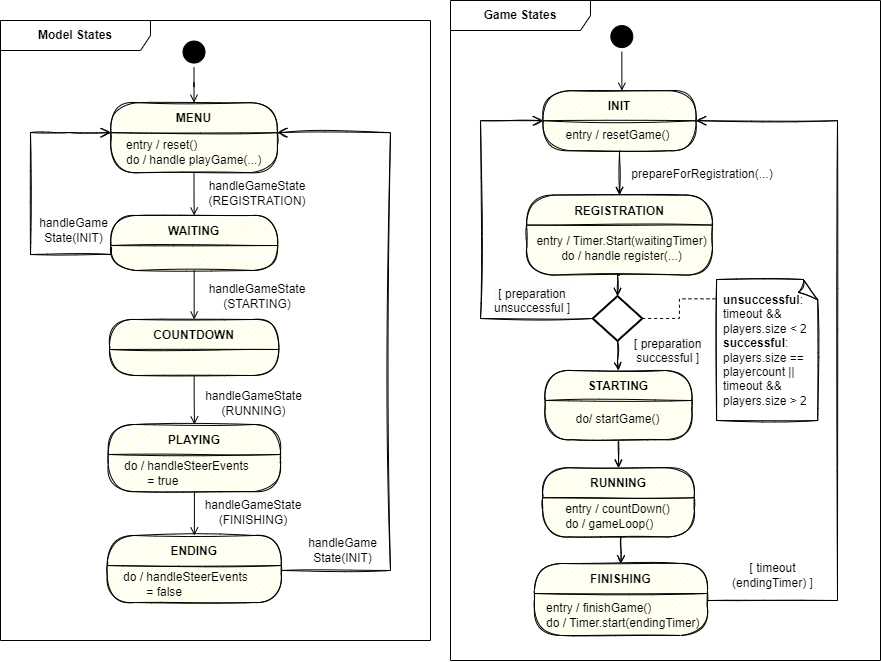

The diagram above was exported from draw.io. Its source (the exported page's mxGraphModel, read from the mxfile embedded in the PNG):
<mxGraphModel dx="4476" dy="2125" grid="1" gridSize="10" guides="1" tooltips="1" connect="1" arrows="1" fold="1" page="1" pageScale="1" pageWidth="827" pageHeight="1169" math="0" shadow="0">
  <root>
    <mxCell id="0" />
    <mxCell id="1" parent="0" />
    <mxCell id="2" style="edgeStyle=orthogonalEdgeStyle;rounded=0;orthogonalLoop=1;jettySize=auto;html=1;endArrow=open;endFill=0;entryX=0.5;entryY=0;entryDx=0;entryDy=0;entryPerimeter=0;sketch=1;exitX=0.5;exitY=1;exitDx=0;exitDy=0;" edge="1" source="3" target="19" parent="1">
      <mxGeometry relative="1" as="geometry">
        <mxPoint x="957.6300000000001" y="810.19" as="sourcePoint" />
        <mxPoint x="974.04" y="953.19" as="targetPoint" />
      </mxGeometry>
    </mxCell>
    <mxCell id="3" value="REGISTRATION" style="swimlane;fontStyle=1;align=center;verticalAlign=middle;childLayout=stackLayout;horizontal=1;startSize=30;horizontalStack=0;resizeParent=0;resizeLast=1;container=0;fontColor=#000000;collapsible=0;rounded=1;arcSize=30;strokeColor=default;fillColor=#ffffc0;swimlaneFillColor=#ffffc0;dropTarget=0;sketch=1;" vertex="1" parent="1">
      <mxGeometry x="866.1" y="724.57" width="185.87" height="80" as="geometry" />
    </mxCell>
    <mxCell id="4" style="edgeStyle=orthogonalEdgeStyle;rounded=0;orthogonalLoop=1;jettySize=auto;html=1;entryX=0.5;entryY=0;entryDx=0;entryDy=0;exitX=0.5;exitY=1;exitDx=0;exitDy=0;endArrow=open;endFill=0;sketch=1;" edge="1" source="5" target="8" parent="1">
      <mxGeometry relative="1" as="geometry" />
    </mxCell>
    <mxCell id="5" value="STARTING" style="swimlane;fontStyle=1;align=center;verticalAlign=middle;childLayout=stackLayout;horizontal=1;startSize=30;horizontalStack=0;resizeParent=0;resizeLast=1;container=0;fontColor=#000000;collapsible=0;rounded=1;arcSize=30;strokeColor=default;fillColor=#ffffc0;swimlaneFillColor=#ffffc0;dropTarget=0;sketch=1;" vertex="1" parent="1">
      <mxGeometry x="884.36" y="900.0000000000001" width="147.15" height="69.18" as="geometry" />
    </mxCell>
    <mxCell id="6" value="&lt;span style=&quot;&quot;&gt;do/ &lt;/span&gt;startGame()" style="text;html=1;align=center;verticalAlign=middle;resizable=0;points=[];autosize=1;strokeColor=none;fillColor=none;" vertex="1" parent="1">
      <mxGeometry x="902" y="934.1800000000001" width="110" height="30" as="geometry" />
    </mxCell>
    <mxCell id="7" style="edgeStyle=orthogonalEdgeStyle;rounded=0;orthogonalLoop=1;jettySize=auto;html=1;entryX=0.5;entryY=0;entryDx=0;entryDy=0;endArrow=open;endFill=0;exitX=0.5;exitY=1;exitDx=0;exitDy=0;sketch=1;" edge="1" source="8" target="11" parent="1">
      <mxGeometry relative="1" as="geometry" />
    </mxCell>
    <mxCell id="8" value="RUNNING" style="swimlane;fontStyle=1;align=center;verticalAlign=middle;childLayout=stackLayout;horizontal=1;startSize=30;horizontalStack=0;resizeParent=0;resizeLast=1;container=0;fontColor=#000000;collapsible=0;rounded=1;arcSize=30;strokeColor=default;fillColor=#ffffc0;swimlaneFillColor=#ffffc0;dropTarget=0;sketch=1;" vertex="1" parent="1">
      <mxGeometry x="882.12" y="997.24" width="151.76" height="69.19" as="geometry" />
    </mxCell>
    <mxCell id="9" value="&lt;span style=&quot;border-color: var(--border-color);&quot;&gt;entry /&amp;nbsp;&lt;/span&gt;countDown()&lt;br&gt;&lt;div style=&quot;text-align: left;&quot;&gt;&lt;span style=&quot;background-color: initial;&quot;&gt;do / gameLoop()&lt;/span&gt;&lt;/div&gt;" style="text;html=1;align=center;verticalAlign=middle;resizable=0;points=[];autosize=1;strokeColor=none;fillColor=none;" vertex="1" parent="1">
      <mxGeometry x="892.0000000000001" y="1026.43" width="130" height="40" as="geometry" />
    </mxCell>
    <mxCell id="10" style="edgeStyle=orthogonalEdgeStyle;rounded=0;orthogonalLoop=1;jettySize=auto;html=1;endArrow=open;endFill=0;sketch=1;entryX=1;entryY=0.5;entryDx=0;entryDy=0;endSize=8;" edge="1" source="11" target="15" parent="1">
      <mxGeometry relative="1" as="geometry">
        <Array as="points">
          <mxPoint x="1177" y="1130" />
          <mxPoint x="1177" y="650" />
        </Array>
        <mxPoint x="1067" y="650" as="targetPoint" />
      </mxGeometry>
    </mxCell>
    <mxCell id="11" value="FINISHING" style="swimlane;fontStyle=1;align=center;verticalAlign=middle;childLayout=stackLayout;horizontal=1;startSize=30;horizontalStack=0;resizeParent=0;resizeLast=1;container=0;fontColor=#000000;collapsible=0;rounded=1;arcSize=30;strokeColor=default;fillColor=#ffffc0;swimlaneFillColor=#ffffc0;dropTarget=0;sketch=1;" vertex="1" parent="1">
      <mxGeometry x="873.92" y="1092.99" width="173.08" height="72" as="geometry" />
    </mxCell>
    <mxCell id="12" value="entry / finishGame()&lt;br&gt;do / Timer.start(endingTimer)" style="text;html=1;align=left;verticalAlign=middle;resizable=0;points=[];autosize=1;strokeColor=none;fillColor=none;" vertex="1" parent="1">
      <mxGeometry x="884.359999999999" y="1124.99" width="180" height="40" as="geometry" />
    </mxCell>
    <mxCell id="13" value="entry / Timer.Start(waitingTimer)&lt;br&gt;do / handle register(...)" style="text;html=1;align=center;verticalAlign=middle;resizable=0;points=[];autosize=1;strokeColor=none;fillColor=none;" vertex="1" parent="1">
      <mxGeometry x="866.1000000000013" y="757.5" width="190" height="40" as="geometry" />
    </mxCell>
    <mxCell id="14" style="edgeStyle=orthogonalEdgeStyle;rounded=0;orthogonalLoop=1;jettySize=auto;html=1;entryX=0.5;entryY=0;entryDx=0;entryDy=0;endArrow=open;endFill=0;sketch=1;" edge="1" source="15" target="3" parent="1">
      <mxGeometry relative="1" as="geometry" />
    </mxCell>
    <mxCell id="15" value="INIT" style="swimlane;fontStyle=1;align=center;verticalAlign=middle;childLayout=stackLayout;horizontal=1;startSize=30;horizontalStack=0;resizeParent=0;resizeLast=1;container=0;fontColor=#000000;collapsible=0;rounded=1;arcSize=30;strokeColor=default;fillColor=#ffffc0;swimlaneFillColor=#ffffc0;dropTarget=0;sketch=1;" vertex="1" parent="1">
      <mxGeometry x="882.4399999999999" y="620.19" width="153.19" height="60" as="geometry" />
    </mxCell>
    <mxCell id="16" style="edgeStyle=orthogonalEdgeStyle;rounded=0;orthogonalLoop=1;jettySize=auto;html=1;entryX=0.5;entryY=0;entryDx=0;entryDy=0;endArrow=open;endFill=0;sketch=1;" edge="1" source="19" target="5" parent="1">
      <mxGeometry relative="1" as="geometry" />
    </mxCell>
    <mxCell id="17" value="&lt;br&gt;&lt;div&gt;&lt;span style=&quot;font-size: 12px; background-color: rgb(248, 249, 250);&quot;&gt;&lt;/span&gt;&lt;/div&gt;" style="edgeLabel;html=1;align=center;verticalAlign=middle;resizable=0;points=[];" connectable="0" vertex="1" parent="16">
      <mxGeometry x="-0.336" y="1" relative="1" as="geometry">
        <mxPoint x="2" y="4" as="offset" />
      </mxGeometry>
    </mxCell>
    <mxCell id="18" style="edgeStyle=orthogonalEdgeStyle;rounded=0;sketch=1;orthogonalLoop=1;jettySize=auto;html=1;exitX=0;exitY=0.5;exitDx=0;exitDy=0;exitPerimeter=0;entryX=0;entryY=0.5;entryDx=0;entryDy=0;endArrow=open;endFill=0;endSize=8;" edge="1" source="19" target="15" parent="1">
      <mxGeometry relative="1" as="geometry">
        <Array as="points">
          <mxPoint x="820" y="848" />
          <mxPoint x="820" y="650" />
        </Array>
      </mxGeometry>
    </mxCell>
    <mxCell id="19" value="" style="strokeWidth=2;html=1;shape=mxgraph.flowchart.decision;whiteSpace=wrap;" vertex="1" parent="1">
      <mxGeometry x="932.2" y="825.5500000000001" width="49.6" height="44.81" as="geometry" />
    </mxCell>
    <mxCell id="20" value="&lt;b&gt;unsuccessful&lt;/b&gt;: &lt;br&gt;timeout &amp;amp;&amp;amp; &lt;br&gt;players.size &amp;lt; 2&lt;br&gt;&lt;b&gt;successful&lt;/b&gt;: &lt;br&gt;players.size == playercount || &lt;br&gt;timeout &amp;amp;&amp;amp; &lt;br&gt;players.size &amp;gt; 2" style="whiteSpace=wrap;html=1;shape=mxgraph.basic.document;fillColor=#FFFFFF;sketch=1;align=left;spacingLeft=5;" vertex="1" parent="1">
      <mxGeometry x="1056.1" y="809.0000000000001" width="102.1" height="141" as="geometry" />
    </mxCell>
    <mxCell id="21" value="entry / resetGame()" style="text;html=1;align=center;verticalAlign=middle;resizable=0;points=[];autosize=1;strokeColor=none;fillColor=none;" vertex="1" parent="1">
      <mxGeometry x="892.0000000000001" y="650.19" width="130" height="30" as="geometry" />
    </mxCell>
    <mxCell id="22" value="&lt;span style=&quot;background-color: rgb(255, 255, 255);&quot;&gt;&lt;font style=&quot;font-size: 12px;&quot;&gt;prepareForRegistration(...)&lt;/font&gt;&lt;/span&gt;" style="text;html=1;strokeColor=none;fillColor=none;align=center;verticalAlign=middle;whiteSpace=wrap;rounded=0;" vertex="1" parent="1">
      <mxGeometry x="1012.0000000000009" y="689.19" width="60" height="30" as="geometry" />
    </mxCell>
    <mxCell id="23" style="edgeStyle=orthogonalEdgeStyle;rounded=0;orthogonalLoop=1;jettySize=auto;html=1;exitX=0.5;exitY=1;exitDx=0;exitDy=0;strokeColor=#000000;endArrow=open;endFill=0;sketch=0;" edge="1" source="24" parent="1">
      <mxGeometry relative="1" as="geometry">
        <mxPoint x="961.4114814814793" y="620.1899999999991" as="targetPoint" />
      </mxGeometry>
    </mxCell>
    <mxCell id="24" value="" style="ellipse;html=1;shape=startState;fillColor=#000000;strokeColor=default;sketch=0;" vertex="1" parent="1">
      <mxGeometry x="946.3300000000008" y="551.0700000000002" width="30" height="30" as="geometry" />
    </mxCell>
    <mxCell id="25" style="edgeStyle=orthogonalEdgeStyle;rounded=0;orthogonalLoop=1;jettySize=auto;html=1;exitX=0.5;exitY=1;exitDx=0;exitDy=0;strokeColor=#000000;endArrow=open;endFill=0;sketch=0;" edge="1" source="26" target="27" parent="1">
      <mxGeometry relative="1" as="geometry" />
    </mxCell>
    <mxCell id="26" value="" style="ellipse;html=1;shape=startState;fillColor=#000000;strokeColor=default;sketch=0;" vertex="1" parent="1">
      <mxGeometry x="518.5200000000004" y="566.5500000000002" width="30" height="30" as="geometry" />
    </mxCell>
    <mxCell id="27" value="MENU" style="swimlane;fontStyle=1;align=center;verticalAlign=middle;childLayout=stackLayout;horizontal=1;startSize=30;horizontalStack=0;resizeParent=0;resizeLast=1;container=0;fontColor=#000000;collapsible=0;rounded=1;arcSize=30;strokeColor=default;fillColor=#ffffc0;swimlaneFillColor=#ffffc0;dropTarget=0;sketch=1;fillStyle=auto;" vertex="1" parent="1">
      <mxGeometry x="450.22999999999996" y="632.19" width="166.6" height="70" as="geometry" />
    </mxCell>
    <mxCell id="28" value="&amp;nbsp; &amp;nbsp;entry / reset()&lt;br&gt;&amp;nbsp; &amp;nbsp;do / handle playGame(...)" style="text;html=1;strokeColor=none;fillColor=none;align=left;verticalAlign=middle;spacingLeft=4;spacingRight=4;whiteSpace=wrap;overflow=hidden;rotatable=0;fontColor=#000000;sketch=0;" vertex="1" parent="27">
      <mxGeometry y="30" width="166.6" height="40" as="geometry" />
    </mxCell>
    <mxCell id="29" value="WAITING" style="swimlane;fontStyle=1;align=center;verticalAlign=middle;childLayout=stackLayout;horizontal=1;startSize=30;horizontalStack=0;resizeParent=0;resizeLast=1;container=0;fontColor=#000000;collapsible=0;rounded=1;arcSize=30;strokeColor=default;fillColor=#ffffc0;swimlaneFillColor=#ffffc0;dropTarget=0;sketch=1;" vertex="1" parent="1">
      <mxGeometry x="450.23" y="745" width="166.95" height="55" as="geometry" />
    </mxCell>
    <mxCell id="30" value="&amp;nbsp; &amp;nbsp; &lt;span style=&quot;white-space: pre&quot;&gt;&#09;&lt;/span&gt;" style="text;html=1;strokeColor=none;fillColor=none;align=left;verticalAlign=middle;spacingLeft=4;spacingRight=4;whiteSpace=wrap;overflow=hidden;rotatable=0;fontColor=#000000;sketch=1;" vertex="1" parent="29">
      <mxGeometry y="30" width="166.95" height="25" as="geometry" />
    </mxCell>
    <mxCell id="31" value="PLAYING" style="swimlane;fontStyle=1;align=center;verticalAlign=middle;childLayout=stackLayout;horizontal=1;startSize=30;horizontalStack=0;resizeParent=0;resizeLast=1;container=0;fontColor=#000000;collapsible=0;rounded=1;arcSize=30;strokeColor=default;fillColor=#ffffc0;swimlaneFillColor=#ffffc0;dropTarget=0;sketch=1;" vertex="1" parent="1">
      <mxGeometry x="447.75" y="954" width="172.25" height="67.13" as="geometry" />
    </mxCell>
    <mxCell id="32" value="&amp;nbsp; &amp;nbsp;do / handleSteerEvents &lt;br&gt;&amp;nbsp; &amp;nbsp; &amp;nbsp; &amp;nbsp; &amp;nbsp; = true" style="text;html=1;strokeColor=none;fillColor=none;align=left;verticalAlign=middle;spacingLeft=4;spacingRight=4;whiteSpace=wrap;overflow=hidden;rotatable=0;fontColor=#000000;sketch=0;" vertex="1" parent="31">
      <mxGeometry y="30" width="172.25" height="37.129999999999995" as="geometry" />
    </mxCell>
    <mxCell id="33" style="edgeStyle=orthogonalEdgeStyle;rounded=0;orthogonalLoop=1;jettySize=auto;html=1;exitX=0;exitY=0.25;exitDx=0;exitDy=0;entryX=0;entryY=0;entryDx=0;entryDy=0;endArrow=open;endFill=0;sketch=1;endSize=8;" edge="1" target="28" parent="1">
      <mxGeometry relative="1" as="geometry">
        <Array as="points">
          <mxPoint x="451" y="784" />
          <mxPoint x="370" y="784" />
          <mxPoint x="370" y="662" />
          <mxPoint x="408" y="662" />
          <mxPoint x="408" y="663" />
        </Array>
        <mxPoint x="451.0500000000011" y="776.5" as="sourcePoint" />
        <mxPoint x="451.40000000000055" y="661" as="targetPoint" />
      </mxGeometry>
    </mxCell>
    <mxCell id="34" value="handleGame&lt;br&gt;State(INIT)" style="text;html=1;strokeColor=none;fillColor=none;align=center;verticalAlign=middle;whiteSpace=wrap;rounded=0;sketch=0;" vertex="1" parent="1">
      <mxGeometry x="368" y="745" width="91" height="30" as="geometry" />
    </mxCell>
    <mxCell id="35" value="handleGameState&lt;br&gt;(FINISHING)" style="text;html=1;strokeColor=none;fillColor=none;align=center;verticalAlign=middle;whiteSpace=wrap;rounded=0;sketch=0;" vertex="1" parent="1">
      <mxGeometry x="538.7500000000006" y="1026.84" width="108" height="30" as="geometry" />
    </mxCell>
    <mxCell id="36" style="edgeStyle=orthogonalEdgeStyle;rounded=0;orthogonalLoop=1;jettySize=auto;html=1;exitX=0.5;exitY=1;exitDx=0;exitDy=0;endArrow=open;endFill=0;sketch=0;" edge="1" source="32" target="43" parent="1">
      <mxGeometry relative="1" as="geometry">
        <mxPoint x="536.9000000000005" y="1146" as="targetPoint" />
      </mxGeometry>
    </mxCell>
    <mxCell id="37" style="edgeStyle=orthogonalEdgeStyle;rounded=0;orthogonalLoop=1;jettySize=auto;html=1;entryX=0.5;entryY=0;entryDx=0;entryDy=0;strokeColor=#000000;endArrow=open;endFill=0;sketch=0;" edge="1" source="28" target="29" parent="1">
      <mxGeometry relative="1" as="geometry" />
    </mxCell>
    <mxCell id="38" value="handleGameState&lt;br&gt;(REGISTRATION)" style="text;html=1;strokeColor=none;fillColor=none;align=center;verticalAlign=middle;whiteSpace=wrap;rounded=0;sketch=0;" vertex="1" parent="1">
      <mxGeometry x="568.1500000000005" y="708.19" width="58" height="30" as="geometry" />
    </mxCell>
    <mxCell id="39" value="COUNTDOWN" style="swimlane;fontStyle=1;align=center;verticalAlign=middle;childLayout=stackLayout;horizontal=1;startSize=30;horizontalStack=0;resizeParent=0;resizeLast=1;container=0;fontColor=#000000;collapsible=0;rounded=1;arcSize=30;strokeColor=default;fillColor=#ffffc0;swimlaneFillColor=#ffffc0;dropTarget=0;sketch=1;" vertex="1" parent="1">
      <mxGeometry x="449" y="849" width="169.3" height="56" as="geometry" />
    </mxCell>
    <mxCell id="40" style="edgeStyle=orthogonalEdgeStyle;rounded=0;orthogonalLoop=1;jettySize=auto;html=1;strokeColor=default;fontSize=11;sketch=0;endArrow=open;endFill=0;" edge="1" source="30" target="39" parent="1">
      <mxGeometry relative="1" as="geometry" />
    </mxCell>
    <mxCell id="41" style="edgeStyle=orthogonalEdgeStyle;rounded=0;orthogonalLoop=1;jettySize=auto;html=1;strokeColor=default;fontSize=11;sketch=0;endArrow=open;endFill=0;exitX=0.5;exitY=1;exitDx=0;exitDy=0;" edge="1" source="39" target="31" parent="1">
      <mxGeometry relative="1" as="geometry">
        <mxPoint x="534.3529411764712" y="971.1199999999999" as="sourcePoint" />
      </mxGeometry>
    </mxCell>
    <mxCell id="42" value="handleGameState&lt;br&gt;(STARTING)" style="text;html=1;strokeColor=none;fillColor=none;align=center;verticalAlign=middle;whiteSpace=wrap;rounded=0;sketch=0;" vertex="1" parent="1">
      <mxGeometry x="537.1500000000005" y="811.0000000000002" width="120" height="30" as="geometry" />
    </mxCell>
    <mxCell id="43" value="ENDING" style="swimlane;fontStyle=1;align=center;verticalAlign=middle;childLayout=stackLayout;horizontal=1;startSize=30;horizontalStack=0;resizeParent=0;resizeLast=1;container=0;fontColor=#000000;collapsible=0;rounded=1;arcSize=30;strokeColor=default;fillColor=#ffffc0;swimlaneFillColor=#ffffc0;dropTarget=0;sketch=1;" vertex="1" parent="1">
      <mxGeometry x="446.75" y="1065" width="174.1" height="67" as="geometry" />
    </mxCell>
    <mxCell id="44" value="&amp;nbsp; &amp;nbsp;do / handleSteerEvents &lt;br&gt;&amp;nbsp; &amp;nbsp; &amp;nbsp; &amp;nbsp; &amp;nbsp; = false" style="text;html=1;strokeColor=none;fillColor=none;align=left;verticalAlign=middle;spacingLeft=4;spacingRight=4;whiteSpace=wrap;overflow=hidden;rotatable=0;fontColor=#000000;sketch=0;" vertex="1" parent="43">
      <mxGeometry y="30" width="174.1" height="37" as="geometry" />
    </mxCell>
    <mxCell id="45" value="handleGameState&lt;br&gt;(RUNNING)" style="text;html=1;strokeColor=none;fillColor=none;align=center;verticalAlign=middle;whiteSpace=wrap;rounded=0;sketch=0;" vertex="1" parent="1">
      <mxGeometry x="545.5000000000006" y="917.9999999999999" width="94.5" height="30" as="geometry" />
    </mxCell>
    <mxCell id="46" value="handleGame&lt;br&gt;State(INIT)" style="text;html=1;strokeColor=none;fillColor=none;align=center;verticalAlign=middle;whiteSpace=wrap;rounded=0;sketch=0;" vertex="1" parent="1">
      <mxGeometry x="640.0000000000006" y="1065" width="85" height="30" as="geometry" />
    </mxCell>
    <mxCell id="47" value="&lt;span style=&quot;background-color: rgb(255, 255, 255);&quot;&gt;&lt;font style=&quot;font-size: 12px;&quot;&gt;[ timeout&lt;br&gt;(endingTimer) ]&lt;/font&gt;&lt;/span&gt;" style="text;html=1;strokeColor=none;fillColor=none;align=center;verticalAlign=middle;whiteSpace=wrap;rounded=0;" vertex="1" parent="1">
      <mxGeometry x="1060.0000000000005" y="1090.0000000000002" width="104.67" height="30" as="geometry" />
    </mxCell>
    <mxCell id="48" value="&lt;div style=&quot;border-color: var(--border-color); color: rgb(0, 0, 0); font-family: Helvetica; font-size: 12px; font-style: normal; font-variant-ligatures: normal; font-variant-caps: normal; font-weight: 400; letter-spacing: normal; orphans: 2; text-align: center; text-indent: 0px; text-transform: none; widows: 2; word-spacing: 0px; -webkit-text-stroke-width: 0px; background-color: rgb(251, 251, 251); text-decoration-thickness: initial; text-decoration-style: initial; text-decoration-color: initial;&quot;&gt;[ preparation&lt;/div&gt;&lt;div style=&quot;border-color: var(--border-color); color: rgb(0, 0, 0); font-family: Helvetica; font-size: 12px; font-style: normal; font-variant-ligatures: normal; font-variant-caps: normal; font-weight: 400; letter-spacing: normal; orphans: 2; text-align: center; text-indent: 0px; text-transform: none; widows: 2; word-spacing: 0px; -webkit-text-stroke-width: 0px; background-color: rgb(251, 251, 251); text-decoration-thickness: initial; text-decoration-style: initial; text-decoration-color: initial;&quot;&gt;unsuccessful ]&lt;/div&gt;" style="text;whiteSpace=wrap;html=1;" vertex="1" parent="1">
      <mxGeometry x="832.2" y="810" width="100" height="50" as="geometry" />
    </mxCell>
    <mxCell id="49" value="&lt;div style=&quot;border-color: var(--border-color); color: rgb(0, 0, 0); font-family: Helvetica; font-size: 12px; font-style: normal; font-variant-ligatures: normal; font-variant-caps: normal; font-weight: 400; letter-spacing: normal; orphans: 2; text-align: center; text-indent: 0px; text-transform: none; widows: 2; word-spacing: 0px; -webkit-text-stroke-width: 0px; background-color: rgb(251, 251, 251); text-decoration-thickness: initial; text-decoration-style: initial; text-decoration-color: initial;&quot;&gt;[ preparation&lt;/div&gt;&lt;div style=&quot;border-color: var(--border-color); color: rgb(0, 0, 0); font-family: Helvetica; font-size: 12px; font-style: normal; font-variant-ligatures: normal; font-variant-caps: normal; font-weight: 400; letter-spacing: normal; orphans: 2; text-align: center; text-indent: 0px; text-transform: none; widows: 2; word-spacing: 0px; -webkit-text-stroke-width: 0px; background-color: rgb(251, 251, 251); text-decoration-thickness: initial; text-decoration-style: initial; text-decoration-color: initial;&quot;&gt;successful ]&lt;/div&gt;" style="text;whiteSpace=wrap;html=1;" vertex="1" parent="1">
      <mxGeometry x="972.0000000000002" y="860" width="100" height="50" as="geometry" />
    </mxCell>
    <mxCell id="50" style="edgeStyle=orthogonalEdgeStyle;rounded=0;orthogonalLoop=1;jettySize=auto;html=1;entryX=1;entryY=0.5;entryDx=0;entryDy=0;entryPerimeter=0;endArrow=none;endFill=0;dashed=1;exitX=-0.011;exitY=0.137;exitDx=0;exitDy=0;exitPerimeter=0;" edge="1" source="20" target="19" parent="1">
      <mxGeometry relative="1" as="geometry">
        <mxPoint x="789.0999999999999" y="969.1081081081079" as="sourcePoint" />
        <mxPoint x="942.1999999999998" y="867.5949999999998" as="targetPoint" />
      </mxGeometry>
    </mxCell>
    <mxCell id="51" style="edgeStyle=orthogonalEdgeStyle;rounded=0;sketch=1;orthogonalLoop=1;jettySize=auto;html=1;entryX=1;entryY=0;entryDx=0;entryDy=0;strokeWidth=1;endArrow=open;endFill=0;endSize=8;curveFitting=1;jiggle=2;" edge="1" source="44" target="28" parent="1">
      <mxGeometry relative="1" as="geometry">
        <Array as="points">
          <mxPoint x="730" y="1100" />
          <mxPoint x="730" y="663" />
        </Array>
      </mxGeometry>
    </mxCell>
    <mxCell id="52" value="&lt;b&gt;Model States&lt;/b&gt;" style="shape=umlFrame;whiteSpace=wrap;html=1;sketch=0;fillColor=default;width=150;height=30;" vertex="1" parent="1">
      <mxGeometry x="340" y="550" width="430" height="620" as="geometry" />
    </mxCell>
    <mxCell id="53" value="Game States" style="shape=umlFrame;whiteSpace=wrap;html=1;sketch=0;fillColor=default;width=140;height=30;fontStyle=1" vertex="1" parent="1">
      <mxGeometry x="790" y="530" width="430" height="660" as="geometry" />
    </mxCell>
  </root>
</mxGraphModel>